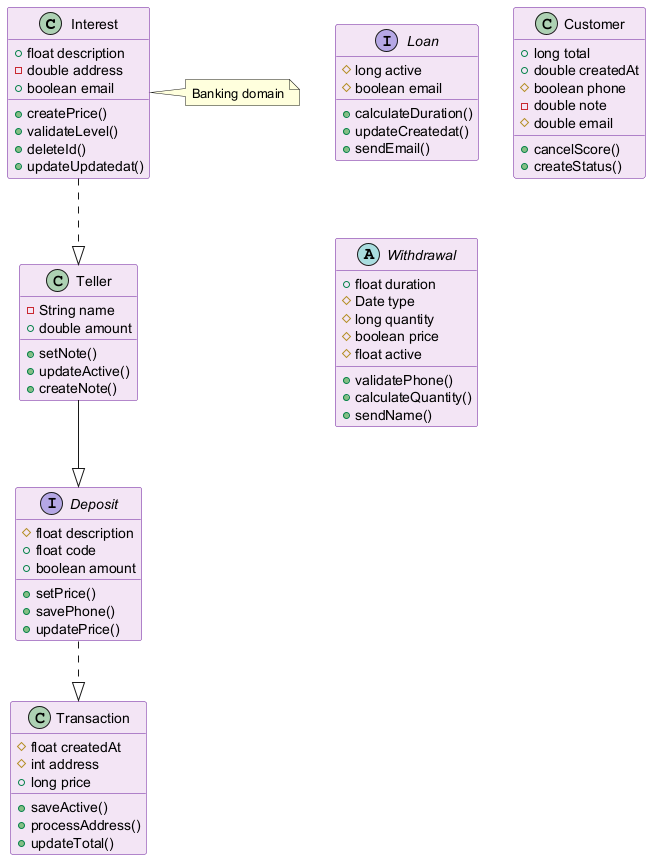

The diagram above was rendered by PlantUML. Its source (embedded in the PNG):
@startuml
skinparam backgroundColor #FFFFFF
skinparam classBackgroundColor #F3E5F5
skinparam classBorderColor #6A1B9A
class Interest {
  +float description
  -double address
  +boolean email
  +createPrice()
  +validateLevel()
  +deleteId()
  +updateUpdatedat()
}
interface Loan {
  #long active
  #boolean email
  +calculateDuration()
  +updateCreatedat()
  +sendEmail()
}
class Transaction {
  #float createdAt
  #int address
  +long price
  +saveActive()
  +processAddress()
  +updateTotal()
}
class Teller {
  -String name
  +double amount
  +setNote()
  +updateActive()
  +createNote()
}
class Customer {
  +long total
  +double createdAt
  #boolean phone
  -double note
  #double email
  +cancelScore()
  +createStatus()
}
abstract class Withdrawal {
  +float duration
  #Date type
  #long quantity
  #boolean price
  #float active
  +validatePhone()
  +calculateQuantity()
  +sendName()
}
interface Deposit {
  #float description
  +float code
  +boolean amount
  +setPrice()
  +savePhone()
  +updatePrice()
}
Teller --|> Deposit
Interest ..|> Teller
Deposit ..|> Transaction
note right of Interest : Banking domain
@enduml